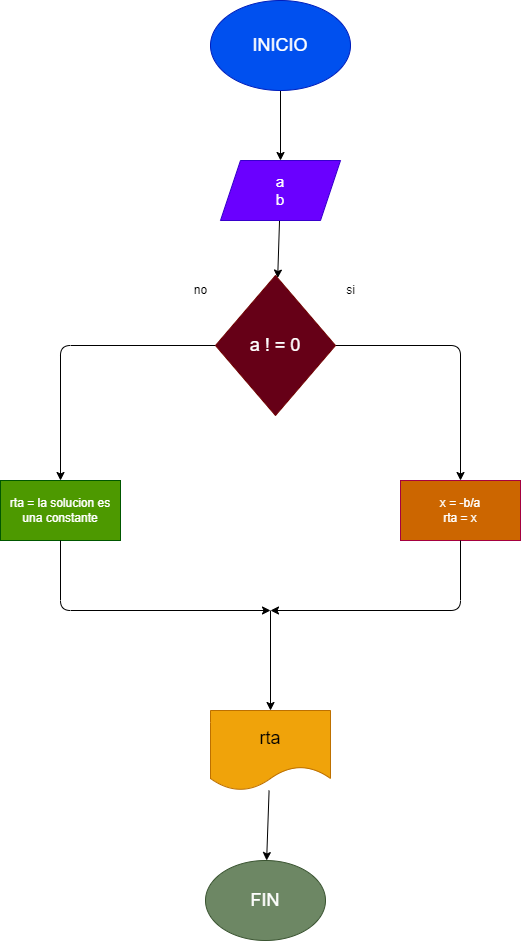

The diagram above was exported from draw.io. Its source (the exported page's mxGraphModel, read from the mxfile embedded in the PNG):
<mxGraphModel dx="606" dy="505" grid="1" gridSize="10" guides="1" tooltips="1" connect="1" arrows="1" fold="1" page="1" pageScale="1" pageWidth="850" pageHeight="1100" math="0" shadow="0">
  <root>
    <mxCell id="0" />
    <mxCell id="1" parent="0" />
    <mxCell id="4" value="" style="edgeStyle=none;html=1;" edge="1" parent="1" source="2" target="3">
      <mxGeometry relative="1" as="geometry" />
    </mxCell>
    <mxCell id="2" value="&lt;font style=&quot;font-size: 18px;&quot;&gt;INICIO&lt;/font&gt;" style="ellipse;whiteSpace=wrap;html=1;fillColor=#0050ef;fontColor=#ffffff;strokeColor=#001DBC;" vertex="1" parent="1">
      <mxGeometry x="310" width="140" height="90" as="geometry" />
    </mxCell>
    <mxCell id="6" value="" style="edgeStyle=none;html=1;" edge="1" parent="1" source="3" target="5">
      <mxGeometry relative="1" as="geometry" />
    </mxCell>
    <mxCell id="3" value="&lt;font style=&quot;font-size: 15px;&quot;&gt;a&lt;br&gt;b&lt;/font&gt;" style="shape=parallelogram;perimeter=parallelogramPerimeter;whiteSpace=wrap;html=1;fixedSize=1;fillColor=#6a00ff;fontColor=#ffffff;strokeColor=#3700CC;" vertex="1" parent="1">
      <mxGeometry x="320" y="160" width="120" height="60" as="geometry" />
    </mxCell>
    <mxCell id="10" value="" style="edgeStyle=none;html=1;fontSize=18;exitX=1;exitY=0.5;exitDx=0;exitDy=0;" edge="1" parent="1" source="5" target="9">
      <mxGeometry relative="1" as="geometry">
        <Array as="points">
          <mxPoint x="560" y="345" />
        </Array>
      </mxGeometry>
    </mxCell>
    <mxCell id="14" value="" style="edgeStyle=none;html=1;fontSize=18;exitX=0;exitY=0.5;exitDx=0;exitDy=0;" edge="1" parent="1" source="5" target="13">
      <mxGeometry relative="1" as="geometry">
        <Array as="points">
          <mxPoint x="160" y="345" />
        </Array>
      </mxGeometry>
    </mxCell>
    <mxCell id="5" value="&lt;font style=&quot;font-size: 18px;&quot;&gt;a ! = 0&lt;/font&gt;" style="rhombus;whiteSpace=wrap;html=1;fillColor=#660017;fontColor=#ffffff;strokeColor=#6F0000;" vertex="1" parent="1">
      <mxGeometry x="315" y="275" width="120" height="140" as="geometry" />
    </mxCell>
    <mxCell id="7" value="si" style="text;html=1;align=center;verticalAlign=middle;resizable=0;points=[];autosize=1;strokeColor=none;fillColor=none;" vertex="1" parent="1">
      <mxGeometry x="435" y="275" width="30" height="30" as="geometry" />
    </mxCell>
    <mxCell id="8" value="no" style="text;html=1;align=center;verticalAlign=middle;resizable=0;points=[];autosize=1;strokeColor=none;fillColor=none;" vertex="1" parent="1">
      <mxGeometry x="280" y="275" width="40" height="30" as="geometry" />
    </mxCell>
    <mxCell id="9" value="x = -b/a&lt;br&gt;rta = x" style="whiteSpace=wrap;html=1;fillColor=#CC6600;fontColor=#ffffff;strokeColor=#A50040;" vertex="1" parent="1">
      <mxGeometry x="500" y="480" width="120" height="60" as="geometry" />
    </mxCell>
    <mxCell id="13" value="rta = la solucion es una constante" style="whiteSpace=wrap;html=1;fillColor=#4D9900;fontColor=#ffffff;strokeColor=#005700;" vertex="1" parent="1">
      <mxGeometry x="100" y="480" width="120" height="60" as="geometry" />
    </mxCell>
    <mxCell id="20" value="" style="edgeStyle=none;html=1;fontSize=18;" edge="1" parent="1" source="15" target="19">
      <mxGeometry relative="1" as="geometry" />
    </mxCell>
    <mxCell id="15" value="rta" style="shape=document;whiteSpace=wrap;html=1;boundedLbl=1;fontSize=18;fillColor=#f0a30a;fontColor=#000000;strokeColor=#BD7000;" vertex="1" parent="1">
      <mxGeometry x="310" y="710" width="120" height="80" as="geometry" />
    </mxCell>
    <mxCell id="16" value="" style="endArrow=classic;html=1;fontSize=18;exitX=0.5;exitY=1;exitDx=0;exitDy=0;" edge="1" parent="1" source="13">
      <mxGeometry width="50" height="50" relative="1" as="geometry">
        <mxPoint x="250" y="680" as="sourcePoint" />
        <mxPoint x="370" y="610" as="targetPoint" />
        <Array as="points">
          <mxPoint x="160" y="610" />
        </Array>
      </mxGeometry>
    </mxCell>
    <mxCell id="17" value="" style="endArrow=classic;html=1;fontSize=18;exitX=0.5;exitY=1;exitDx=0;exitDy=0;" edge="1" parent="1" source="9">
      <mxGeometry width="50" height="50" relative="1" as="geometry">
        <mxPoint x="250" y="680" as="sourcePoint" />
        <mxPoint x="370" y="610" as="targetPoint" />
        <Array as="points">
          <mxPoint x="560" y="610" />
        </Array>
      </mxGeometry>
    </mxCell>
    <mxCell id="18" value="" style="endArrow=classic;html=1;fontSize=18;entryX=0.5;entryY=0;entryDx=0;entryDy=0;" edge="1" parent="1" target="15">
      <mxGeometry width="50" height="50" relative="1" as="geometry">
        <mxPoint x="370" y="610" as="sourcePoint" />
        <mxPoint x="300" y="630" as="targetPoint" />
      </mxGeometry>
    </mxCell>
    <mxCell id="19" value="FIN" style="ellipse;whiteSpace=wrap;html=1;fontSize=18;fillColor=#6d8764;fontColor=#ffffff;strokeColor=#3A5431;" vertex="1" parent="1">
      <mxGeometry x="305" y="860" width="120" height="80" as="geometry" />
    </mxCell>
  </root>
</mxGraphModel>